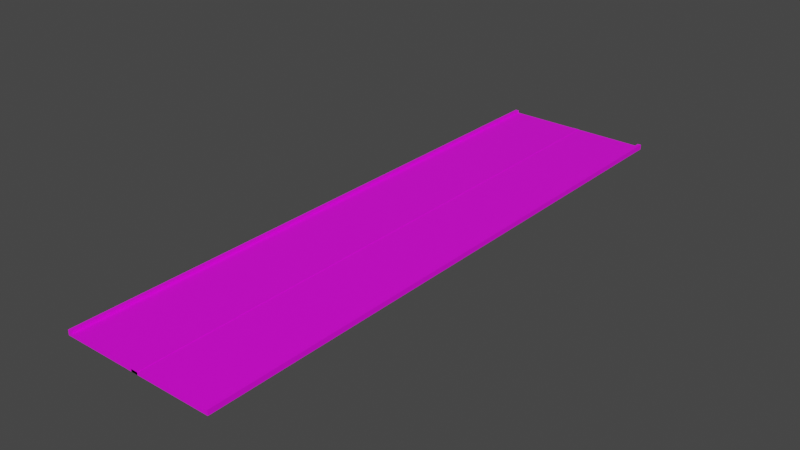 # Source: road.blend  (saved by Blender 4.0.36; exported with 4.5.12 LTS)
import bpy
from mathutils import Matrix  # noqa: F401  (used for matrix-valued properties, if any)

bpy.ops.wm.read_factory_settings(use_empty=True)
scene = bpy.context.scene
scene.name = 'Scene'

# ---- collections
col_collection = bpy.data.collections.new('Collection'); scene.collection.children.link(col_collection)

# ---- images (referenced by path relative to the original .blend; pixels are not part of the script)
import os
ASSET_DIR = os.environ.get("B2B_ASSET_DIR", "")  # directory of the original .blend (textures are referenced by path, not embedded)
HERE = os.path.dirname(os.path.abspath(__file__))  # packed textures are extracted next to this script under _unpacked/

def load_image(name, relpath, width, height, colorspace="sRGB"):
    """Load a texture the original file referenced (path relative to the .blend, or extracted next to this script)."""
    p = next((c for c in (os.path.join(HERE, relpath), os.path.join(ASSET_DIR, relpath)) if relpath and os.path.exists(c)), "")
    if p:
        img = bpy.data.images.load(p, check_existing=True)
        img.name = name
    else:  # same state as the original file: an image datablock whose file is absent (Cycles renders it pink)
        img = bpy.data.images.new(name, width, height)
        img.source = "FILE"
        img.filepath = "//" + (relpath or name)
    img.colorspace_settings.name = colorspace
    return img
img_imphenziapalette01_png = load_image('ImphenziaPalette01.png', 'ImphenziaPalette01.png', 1024, 1024, 'sRGB')

# ---- materials (node trees are filled in below, after node groups)
mat_material = bpy.data.materials.new('Material')
mat_material.alpha_threshold = 0.0
mat_material.use_transparent_shadow = False
mat_material.roughness = 0.5
mat_material.line_color = (0.0, 0.0, 0.0, 1.0)

# ---- material node trees
mat_material.use_nodes = True; mat_material.node_tree.nodes.clear()
_N = mat_material.node_tree.nodes; _L = mat_material.node_tree.links
n0 = _N.new('ShaderNodeOutputMaterial'); n0.name = 'Material Output'; n0.location = (300, 300)
n1 = _N.new('ShaderNodeBsdfPrincipled'); n1.name = 'Principled BSDF'; n1.location = (10, 300)
n1.distribution = 'GGX'
n1.subsurface_method = 'RANDOM_WALK_SKIN'
n1.inputs[3].default_value = 1.45
n1.inputs[27].default_value = (0.0, 0.0, 0.0, 1.0)
n1.inputs[28].default_value = 1.0
n2 = _N.new('ShaderNodeTexImage'); n2.name = 'Image Texture'; n2.location = (-317, 67)
n2.image = img_imphenziapalette01_png
_L.new(n1.outputs[0], n0.inputs[0])
_L.new(n2.outputs[0], n1.inputs[0])
n0.is_active_output = True

# ---- world
world_world = bpy.data.worlds.new('World'); scene.world = world_world
world_world.use_nodes = True; world_world.node_tree.nodes.clear()
_N = world_world.node_tree.nodes; _L = world_world.node_tree.links
n0 = _N.new('ShaderNodeOutputWorld'); n0.name = 'World Output'; n0.location = (300, 300)
n1 = _N.new('ShaderNodeBackground'); n1.name = 'Background'; n1.location = (10, 300)
n1.inputs[0].default_value = (0.05088, 0.05088, 0.05088, 1.0)
_L.new(n1.outputs[0], n0.inputs[0])
n0.is_active_output = True
world_world.color = (0.05088, 0.05088, 0.05088)
world_world.use_sun_shadow = False
world_world.sun_shadow_jitter_overblur = 0.0

# ---- meshes
me_cube = bpy.data.meshes.new('Cube')
me_cube.from_pydata([(9.721, 40.37, 0.33), (9.721, 40.37, 0.027), (9.721, -36.73, 0.33), (9.721, -36.73, 0.027), (0.0, 40.37, 0.027), (0.0, -36.73, 0.33), (0.0, -36.73, 0.027), (0.0, 40.37, 0.33), (0.4399, 40.37, 0.33), (0.4399, -34.73, 0.027), (0.4399, -36.73, 0.33), (0.4399, -36.73, 0.027), (0.0, -36.73, 0.027), (0.0, 40.37, 0.33), (0.0, -34.73, 0.027), (0.0, -36.73, 0.33), (10.18, 40.37, 0.33), (10.18, 40.37, 0.027), (10.18, -36.73, 0.33), (10.18, -36.73, 0.027), (9.721, 40.37, 0.6756), (9.721, -36.73, 0.6756), (10.18, 40.37, 0.6756), (10.18, -36.73, 0.6756), (0.4399, 40.37, 0.3639), (0.4399, -36.73, 0.3639), (0.0, 40.37, 0.3639), (0.0, -36.73, 0.3639)], [], [(4, 6, 3, 1), (2, 0, 20, 21), (4, 1, 0, 7), (0, 2, 5, 7), (3, 6, 5, 2), (14, 9, 11, 12), (9, 8, 10, 11), (14, 13, 8, 9), (8, 13, 26, 24), (11, 10, 15, 12), (17, 19, 18, 16), (0, 1, 17, 16), (1, 3, 19, 17), (3, 2, 18, 19), (21, 20, 22, 23), (18, 2, 21, 23), (0, 16, 22, 20), (16, 18, 23, 22), (24, 26, 27, 25), (10, 8, 24, 25), (15, 10, 25, 27)])
_uv = me_cube.uv_layers.new(name='UVMap')
_uv.uv.foreach_set('vector', [0.686, 0.9381, 0.686, 0.9381, 0.686, 0.9381, 0.686, 0.9381, 0.9806, 0.935, 0.9806, 0.935, 0.9806, 0.935, 0.9806, 0.935, 0.686, 0.9381, 0.686, 0.9381, 0.686, 0.9381, 0.686, 0.9381, 0.686, 0.9381, 0.686, 0.9381, 0.686, 0.9381, 0.686, 0.9381, 0.686, 0.9381, 0.686, 0.9381, 0.686, 0.9381, 0.686, 0.9381, 0.81, 0.935, 0.81, 0.935, 0.81, 0.935, 0.81, 0.935, 0.81, 0.935, 0.81, 0.935, 0.81, 0.935, 0.81, 0.935, 0.81, 0.935, 0.81, 0.935, 0.81, 0.935, 0.81, 0.935, 0.779, 0.687, 0.779, 0.687, 0.779, 0.687, 0.779, 0.687, 0.779, 0.687, 0.779, 0.687, 0.779, 0.687, 0.779, 0.687, 0.8565, 0.9381, 0.8565, 0.9381, 0.8565, 0.9381, 0.8565, 0.9381, 0.8565, 0.9381, 0.8565, 0.9381, 0.8565, 0.9381, 0.8565, 0.9381, 0.8565, 0.9381, 0.8565, 0.9381, 0.8565, 0.9381, 0.8565, 0.9381, 0.8565, 0.9381, 0.8565, 0.9381, 0.8565, 0.9381, 0.8565, 0.9381, 0.9403, 0.9226, 0.9403, 0.9226, 0.9403, 0.9226, 0.9403, 0.9226, 0.8565, 0.9381, 0.8565, 0.9381, 0.8565, 0.9381, 0.8565, 0.9381, 0.8565, 0.9381, 0.8565, 0.9381, 0.8565, 0.9381, 0.8565, 0.9381, 0.8565, 0.9381, 0.8565, 0.9381, 0.8565, 0.9381, 0.8565, 0.9381, 0.779, 0.687, 0.779, 0.687, 0.779, 0.687, 0.779, 0.687, 0.779, 0.687, 0.779, 0.687, 0.779, 0.687, 0.779, 0.687, 0.779, 0.687, 0.779, 0.687, 0.779, 0.687, 0.779, 0.687])
me_cube.materials.append(mat_material)
me_cube.use_mirror_vertex_groups = False
me_cube.update()

# ---- objects
ob_cube = bpy.data.objects.new('Cube', me_cube)

# ---- transforms, parenting, visibility, modifiers, constraints
ob_cube.location = (0.0, 0.0, 0.0)
ob_cube.lock_rotations_4d = False
ob_cube.empty_display_type = 'ARROWS'
ob_cube.lineart.crease_threshold = 0.0
_m = ob_cube.modifiers.new('Mirror', 'MIRROR')
_m.use_clip = True

# ---- collection membership
col_collection.objects.link(ob_cube)

# ---- scene / render settings (as saved in the file)
scene.frame_start = 1; scene.frame_end = 250; scene.frame_set(1)
scene.render.engine = 'BLENDER_EEVEE_NEXT'
scene.cycles.sampling_pattern = 'TABULATED_SOBOL'
scene.view_settings.view_transform = 'Filmic'
bpy.context.view_layer.update()

# ---- added for rendering (the .blend has no active camera and no usable light): camera, sun
cam_auto = bpy.data.cameras.new('AutoCamera')
cam_auto.lens = 50.0
cam_auto.sensor_width = 36.0
cam_auto.clip_end = 1294.86
ob_auto_camera = bpy.data.objects.new('AutoCamera', cam_auto)
scene.collection.objects.link(ob_auto_camera)
ob_auto_camera.location = (73.7813, -86.7195, 59.3763)
ob_auto_camera.rotation_euler = (1.09748, -7.21219e-08, 0.694738)
scene.camera = ob_auto_camera
light_auto_sun = bpy.data.lights.new('AutoSun', 'SUN')
light_auto_sun.energy = 3.0
light_auto_sun.angle = 0.0523599
ob_auto_sun = bpy.data.objects.new('AutoSun', light_auto_sun)
scene.collection.objects.link(ob_auto_sun)
ob_auto_sun.rotation_euler = (0.872665, 0.174533, 0.523599)
bpy.context.view_layer.update()
